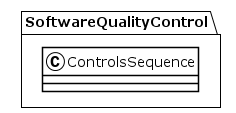

The diagram above was rendered by PlantUML. Its source (embedded in the PNG):
@startuml
!theme plain
package SoftwareQualityControl {
class ControlsSequence {
}
}
@enduml